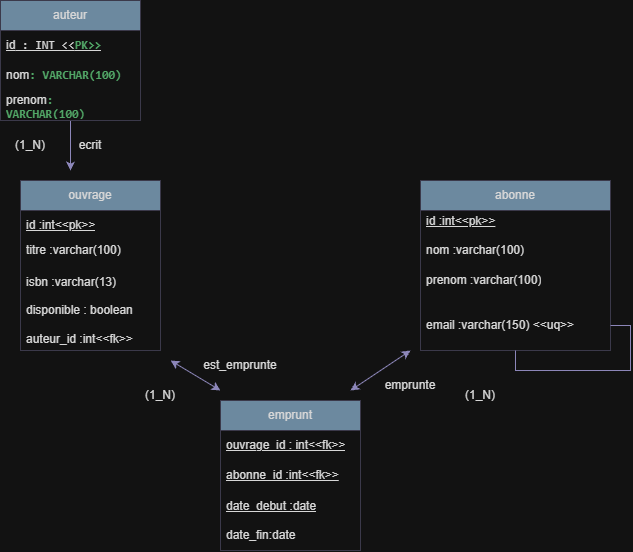

The diagram above was exported from draw.io. Its source (the exported page's mxGraphModel, read from the mxfile embedded in the PNG):
<mxGraphModel dx="1089" dy="589" grid="1" gridSize="10" guides="1" tooltips="1" connect="1" arrows="1" fold="1" page="1" pageScale="1" pageWidth="827" pageHeight="1169" math="0" shadow="0">
  <root>
    <mxCell id="0" />
    <mxCell id="1" parent="0" />
    <mxCell id="q3cv0biInp7Wxrqvo1qu-7" edge="1" parent="1" source="q3cv0biInp7Wxrqvo1qu-2" style="edgeStyle=orthogonalEdgeStyle;rounded=0;orthogonalLoop=1;jettySize=auto;html=1;defaultLabelBackgroundColor=page;strokeColor=#736CA8;fontColor=default;">
      <mxGeometry relative="1" as="geometry">
        <mxPoint x="120" y="220" as="targetPoint" />
      </mxGeometry>
    </mxCell>
    <mxCell id="q3cv0biInp7Wxrqvo1qu-2" parent="1" style="swimlane;fontStyle=0;childLayout=stackLayout;horizontal=1;startSize=30;horizontalStack=0;resizeParent=1;resizeParentMax=0;resizeLast=0;collapsible=1;marginBottom=0;whiteSpace=wrap;html=1;labelBackgroundColor=none;fillColor=#5D7F99;strokeColor=#D0CEE2;fontColor=#1A1A1A;" value="auteur" vertex="1">
      <mxGeometry height="120" width="140" x="50" y="50" as="geometry" />
    </mxCell>
    <mxCell id="q3cv0biInp7Wxrqvo1qu-3" parent="q3cv0biInp7Wxrqvo1qu-2" style="text;strokeColor=none;fillColor=none;align=left;verticalAlign=middle;spacingLeft=4;spacingRight=4;overflow=hidden;points=[[0,0.5],[1,0.5]];portConstraint=eastwest;rotatable=0;whiteSpace=wrap;html=1;labelBackgroundColor=none;fontColor=#1A1A1A;" value="&lt;u&gt;id&lt;span style=&quot;background-color: transparent; color: inherit; font-family: ui-monospace, SFMono-Regular, Menlo, Monaco, Consolas, &amp;quot;Liberation Mono&amp;quot;, &amp;quot;Courier New&amp;quot;, monospace; font-size: inherit;&quot;&gt; : INT &amp;lt;&amp;lt;&lt;/span&gt;&lt;span class=&quot;hljs-string&quot; style=&quot;font-family: ui-monospace, SFMono-Regular, Menlo, Monaco, Consolas, &amp;quot;Liberation Mono&amp;quot;, &amp;quot;Courier New&amp;quot;, monospace; font-size: inherit; --tw-border-spacing-x: 0; --tw-border-spacing-y: 0; --tw-translate-x: 0; --tw-translate-y: 0; --tw-rotate: 0; --tw-skew-x: 0; --tw-skew-y: 0; --tw-scale-x: 1; --tw-scale-y: 1; --tw-pan-x: ; --tw-pan-y: ; --tw-pinch-zoom: ; --tw-scroll-snap-strictness: proximity; --tw-gradient-from-position: ; --tw-gradient-via-position: ; --tw-gradient-to-position: ; --tw-ordinal: ; --tw-slashed-zero: ; --tw-numeric-figure: ; --tw-numeric-spacing: ; --tw-numeric-fraction: ; --tw-ring-inset: ; --tw-ring-offset-width: 0px; --tw-ring-offset-color: light-dark(#fff, #000000); --tw-ring-color: rgb(59 130 246/0.5); --tw-ring-offset-shadow: 0 0 #0000; --tw-ring-shadow: 0 0 #0000; --tw-shadow: 0 0 #0000; --tw-shadow-colored: 0 0 #0000; --tw-blur: ; --tw-brightness: ; --tw-contrast: ; --tw-grayscale: ; --tw-hue-rotate: ; --tw-invert: ; --tw-saturate: ; --tw-sepia: ; --tw-drop-shadow: ; --tw-backdrop-blur: ; --tw-backdrop-brightness: ; --tw-backdrop-contrast: ; --tw-backdrop-grayscale: ; --tw-backdrop-hue-rotate: ; --tw-backdrop-invert: ; --tw-backdrop-opacity: ; --tw-backdrop-saturate: ; --tw-backdrop-sepia: ; --tw-contain-size: ; --tw-contain-layout: ; --tw-contain-paint: ; --tw-contain-style: ; box-sizing: border-box; border: 0px solid rgb(229, 231, 235); color: rgb(34, 134, 58); font-weight: 700; background: transparent !important;&quot;&gt;PK&amp;gt;&amp;gt;&lt;/span&gt;&lt;/u&gt;" vertex="1">
      <mxGeometry height="30" width="140" y="30" as="geometry" />
    </mxCell>
    <mxCell id="q3cv0biInp7Wxrqvo1qu-4" parent="q3cv0biInp7Wxrqvo1qu-2" style="text;strokeColor=none;fillColor=none;align=left;verticalAlign=middle;spacingLeft=4;spacingRight=4;overflow=hidden;points=[[0,0.5],[1,0.5]];portConstraint=eastwest;rotatable=0;whiteSpace=wrap;html=1;labelBackgroundColor=none;fontColor=#1A1A1A;" value="nom&lt;span style=&quot;background-color: transparent; color: rgb(34, 134, 58); font-weight: 700; font-family: ui-monospace, SFMono-Regular, Menlo, Monaco, Consolas, &amp;quot;Liberation Mono&amp;quot;, &amp;quot;Courier New&amp;quot;, monospace; font-size: inherit;&quot;&gt;: VARCHAR(100)&lt;/span&gt;" vertex="1">
      <mxGeometry height="30" width="140" y="60" as="geometry" />
    </mxCell>
    <mxCell id="q3cv0biInp7Wxrqvo1qu-5" parent="q3cv0biInp7Wxrqvo1qu-2" style="text;strokeColor=none;fillColor=none;align=left;verticalAlign=middle;spacingLeft=4;spacingRight=4;overflow=hidden;points=[[0,0.5],[1,0.5]];portConstraint=eastwest;rotatable=0;whiteSpace=wrap;html=1;labelBackgroundColor=none;fontColor=#1A1A1A;" value="prenom&lt;span style=&quot;background-color: transparent; color: rgb(34, 134, 58); font-weight: 700; font-family: ui-monospace, SFMono-Regular, Menlo, Monaco, Consolas, &amp;quot;Liberation Mono&amp;quot;, &amp;quot;Courier New&amp;quot;, monospace; font-size: inherit;&quot;&gt;: VARCHAR(100)&lt;/span&gt;" vertex="1">
      <mxGeometry height="30" width="140" y="90" as="geometry" />
    </mxCell>
    <mxCell id="q3cv0biInp7Wxrqvo1qu-8" parent="1" style="swimlane;fontStyle=0;childLayout=stackLayout;horizontal=1;startSize=30;horizontalStack=0;resizeParent=1;resizeParentMax=0;resizeLast=0;collapsible=1;marginBottom=0;whiteSpace=wrap;html=1;labelBackgroundColor=none;fillColor=#5D7F99;strokeColor=#D0CEE2;fontColor=#1A1A1A;" value="ouvrage" vertex="1">
      <mxGeometry height="170" width="140" x="70" y="230" as="geometry" />
    </mxCell>
    <mxCell id="q3cv0biInp7Wxrqvo1qu-9" parent="q3cv0biInp7Wxrqvo1qu-8" style="text;strokeColor=none;fillColor=none;align=left;verticalAlign=middle;spacingLeft=4;spacingRight=4;overflow=hidden;points=[[0,0.5],[1,0.5]];portConstraint=eastwest;rotatable=0;whiteSpace=wrap;html=1;labelBackgroundColor=none;fontColor=#1A1A1A;" value="&lt;u&gt;id :int&amp;lt;&amp;lt;pk&amp;gt;&amp;gt;&lt;/u&gt;" vertex="1">
      <mxGeometry height="30" width="140" y="30" as="geometry" />
    </mxCell>
    <mxCell id="q3cv0biInp7Wxrqvo1qu-10" parent="q3cv0biInp7Wxrqvo1qu-8" style="text;strokeColor=none;fillColor=none;align=left;verticalAlign=middle;spacingLeft=4;spacingRight=4;overflow=hidden;points=[[0,0.5],[1,0.5]];portConstraint=eastwest;rotatable=0;whiteSpace=wrap;html=1;labelBackgroundColor=none;fontColor=#1A1A1A;" value="titre :varchar(100)&lt;div&gt;&lt;br&gt;&lt;/div&gt;" vertex="1">
      <mxGeometry height="30" width="140" y="60" as="geometry" />
    </mxCell>
    <mxCell id="q3cv0biInp7Wxrqvo1qu-11" parent="q3cv0biInp7Wxrqvo1qu-8" style="text;strokeColor=none;fillColor=none;align=left;verticalAlign=middle;spacingLeft=4;spacingRight=4;overflow=hidden;points=[[0,0.5],[1,0.5]];portConstraint=eastwest;rotatable=0;whiteSpace=wrap;html=1;labelBackgroundColor=none;fontColor=#1A1A1A;" value="isbn :varchar(13)&lt;div&gt;&lt;br&gt;&lt;div&gt;disponible : boolean&lt;/div&gt;&lt;div&gt;&lt;br&gt;&lt;/div&gt;&lt;div&gt;auteur_id :int&amp;lt;&amp;lt;fk&amp;gt;&amp;gt;&lt;/div&gt;&lt;/div&gt;" vertex="1">
      <mxGeometry height="80" width="140" y="90" as="geometry" />
    </mxCell>
    <mxCell id="q3cv0biInp7Wxrqvo1qu-12" parent="1" style="swimlane;fontStyle=0;childLayout=stackLayout;horizontal=1;startSize=30;horizontalStack=0;resizeParent=1;resizeParentMax=0;resizeLast=0;collapsible=1;marginBottom=0;whiteSpace=wrap;html=1;labelBackgroundColor=none;fillColor=#5D7F99;strokeColor=#D0CEE2;fontColor=#1A1A1A;" value="abonne" vertex="1">
      <mxGeometry height="170" width="190" x="470" y="230" as="geometry">
        <mxRectangle height="30" width="60" x="370" y="210" as="alternateBounds" />
      </mxGeometry>
    </mxCell>
    <mxCell id="q3cv0biInp7Wxrqvo1qu-13" parent="q3cv0biInp7Wxrqvo1qu-12" style="text;strokeColor=none;fillColor=none;align=left;verticalAlign=middle;spacingLeft=4;spacingRight=4;overflow=hidden;points=[[0,0.5],[1,0.5]];portConstraint=eastwest;rotatable=0;whiteSpace=wrap;html=1;labelBackgroundColor=none;fontColor=#1A1A1A;" value="&lt;u&gt;id :int&amp;lt;&amp;lt;pk&amp;gt;&amp;gt;&lt;/u&gt;&lt;div&gt;&lt;br&gt;&lt;/div&gt;&lt;div&gt;nom :varchar(100)&lt;/div&gt;" vertex="1">
      <mxGeometry height="50" width="190" y="30" as="geometry" />
    </mxCell>
    <mxCell id="q3cv0biInp7Wxrqvo1qu-14" parent="q3cv0biInp7Wxrqvo1qu-12" style="text;strokeColor=none;fillColor=none;align=left;verticalAlign=middle;spacingLeft=4;spacingRight=4;overflow=hidden;points=[[0,0.5],[1,0.5]];portConstraint=eastwest;rotatable=0;whiteSpace=wrap;html=1;labelBackgroundColor=none;fontColor=#1A1A1A;" value="prenom :varchar(100)" vertex="1">
      <mxGeometry height="40" width="190" y="80" as="geometry" />
    </mxCell>
    <mxCell id="q3cv0biInp7Wxrqvo1qu-15" parent="q3cv0biInp7Wxrqvo1qu-12" style="text;strokeColor=none;fillColor=none;align=left;verticalAlign=middle;spacingLeft=4;spacingRight=4;overflow=hidden;points=[[0,0.5],[1,0.5]];portConstraint=eastwest;rotatable=0;whiteSpace=wrap;html=1;labelBackgroundColor=none;fontColor=#1A1A1A;" value="email :varchar(150) &amp;lt;&amp;lt;uq&amp;gt;&amp;gt;" vertex="1">
      <mxGeometry height="50" width="190" y="120" as="geometry" />
    </mxCell>
    <mxCell id="q3cv0biInp7Wxrqvo1qu-16" edge="1" parent="q3cv0biInp7Wxrqvo1qu-12" source="q3cv0biInp7Wxrqvo1qu-12" style="edgeStyle=orthogonalEdgeStyle;rounded=0;orthogonalLoop=1;jettySize=auto;html=1;exitX=0.5;exitY=1;exitDx=0;exitDy=0;defaultLabelBackgroundColor=page;shadow=0;endArrow=none;endFill=0;strokeColor=#736CA8;fontColor=default;" target="q3cv0biInp7Wxrqvo1qu-15">
      <mxGeometry relative="1" as="geometry" />
    </mxCell>
    <mxCell id="q3cv0biInp7Wxrqvo1qu-17" parent="1" style="swimlane;fontStyle=0;childLayout=stackLayout;horizontal=1;startSize=30;horizontalStack=0;resizeParent=1;resizeParentMax=0;resizeLast=0;collapsible=1;marginBottom=0;whiteSpace=wrap;html=1;labelBackgroundColor=none;fillColor=#5D7F99;strokeColor=#D0CEE2;fontColor=#1A1A1A;" value="emprunt" vertex="1">
      <mxGeometry height="150" width="140" x="270" y="450" as="geometry" />
    </mxCell>
    <mxCell id="q3cv0biInp7Wxrqvo1qu-18" parent="q3cv0biInp7Wxrqvo1qu-17" style="text;strokeColor=none;fillColor=none;align=left;verticalAlign=middle;spacingLeft=4;spacingRight=4;overflow=hidden;points=[[0,0.5],[1,0.5]];portConstraint=eastwest;rotatable=0;whiteSpace=wrap;html=1;labelBackgroundColor=none;fontColor=#1A1A1A;" value="&lt;u&gt;ouvrage_id : int&amp;lt;&amp;lt;fk&amp;gt;&amp;gt;&lt;/u&gt;" vertex="1">
      <mxGeometry height="30" width="140" y="30" as="geometry" />
    </mxCell>
    <mxCell id="q3cv0biInp7Wxrqvo1qu-19" parent="q3cv0biInp7Wxrqvo1qu-17" style="text;strokeColor=none;fillColor=none;align=left;verticalAlign=middle;spacingLeft=4;spacingRight=4;overflow=hidden;points=[[0,0.5],[1,0.5]];portConstraint=eastwest;rotatable=0;whiteSpace=wrap;html=1;labelBackgroundColor=none;fontColor=#1A1A1A;" value="&lt;u&gt;abonne_id :int&amp;lt;&amp;lt;fk&amp;gt;&amp;gt;&lt;/u&gt;" vertex="1">
      <mxGeometry height="30" width="140" y="60" as="geometry" />
    </mxCell>
    <mxCell id="q3cv0biInp7Wxrqvo1qu-20" parent="q3cv0biInp7Wxrqvo1qu-17" style="text;strokeColor=none;fillColor=none;align=left;verticalAlign=middle;spacingLeft=4;spacingRight=4;overflow=hidden;points=[[0,0.5],[1,0.5]];portConstraint=eastwest;rotatable=0;whiteSpace=wrap;html=1;labelBackgroundColor=none;fontColor=#1A1A1A;" value="&lt;u&gt;date_debut :date&lt;/u&gt;&lt;div&gt;&lt;br&gt;&lt;/div&gt;&lt;div&gt;date_fin:date&lt;/div&gt;" vertex="1">
      <mxGeometry height="60" width="140" y="90" as="geometry" />
    </mxCell>
    <mxCell id="q3cv0biInp7Wxrqvo1qu-21" parent="1" style="text;html=1;whiteSpace=wrap;strokeColor=none;fillColor=none;align=center;verticalAlign=middle;rounded=0;labelBackgroundColor=none;fontColor=#1A1A1A;" value="ecrit" vertex="1">
      <mxGeometry height="30" width="60" x="110" y="180" as="geometry" />
    </mxCell>
    <mxCell id="q3cv0biInp7Wxrqvo1qu-23" edge="1" parent="1" style="endArrow=classic;startArrow=classic;html=1;rounded=0;defaultLabelBackgroundColor=page;strokeColor=#736CA8;fontColor=default;" value="">
      <mxGeometry height="50" relative="1" width="50" as="geometry">
        <mxPoint x="460" y="400" as="sourcePoint" />
        <mxPoint x="400" y="440" as="targetPoint" />
      </mxGeometry>
    </mxCell>
    <mxCell id="q3cv0biInp7Wxrqvo1qu-24" parent="1" style="text;html=1;whiteSpace=wrap;strokeColor=none;fillColor=none;align=center;verticalAlign=middle;rounded=0;labelBackgroundColor=none;fontColor=#1A1A1A;" value="emprunte" vertex="1">
      <mxGeometry height="30" width="60" x="430" y="420" as="geometry" />
    </mxCell>
    <mxCell id="q3cv0biInp7Wxrqvo1qu-25" edge="1" parent="1" style="endArrow=classic;startArrow=classic;html=1;rounded=0;defaultLabelBackgroundColor=page;strokeColor=#736CA8;fontColor=default;" value="">
      <mxGeometry height="50" relative="1" width="50" as="geometry">
        <mxPoint x="220" y="410" as="sourcePoint" />
        <mxPoint x="270" y="440" as="targetPoint" />
      </mxGeometry>
    </mxCell>
    <mxCell id="q3cv0biInp7Wxrqvo1qu-26" parent="1" style="text;html=1;whiteSpace=wrap;strokeColor=none;fillColor=none;align=center;verticalAlign=middle;rounded=0;labelBackgroundColor=none;fontColor=#1A1A1A;" value="est_emprunte" vertex="1">
      <mxGeometry height="30" width="60" x="260" y="400" as="geometry" />
    </mxCell>
    <mxCell id="q3cv0biInp7Wxrqvo1qu-28" parent="1" style="text;html=1;whiteSpace=wrap;strokeColor=none;fillColor=none;align=center;verticalAlign=middle;rounded=0;fontColor=#1A1A1A;" value="(1_N)" vertex="1">
      <mxGeometry height="30" width="60" x="50" y="180" as="geometry" />
    </mxCell>
    <mxCell id="q3cv0biInp7Wxrqvo1qu-29" parent="1" style="text;html=1;whiteSpace=wrap;strokeColor=none;fillColor=none;align=center;verticalAlign=middle;rounded=0;fontColor=#1A1A1A;" value="(1_N)" vertex="1">
      <mxGeometry height="30" width="60" x="500" y="430" as="geometry" />
    </mxCell>
    <mxCell id="q3cv0biInp7Wxrqvo1qu-31" parent="1" style="text;html=1;whiteSpace=wrap;strokeColor=none;fillColor=none;align=center;verticalAlign=middle;rounded=0;fontColor=#1A1A1A;" value="(1_N)" vertex="1">
      <mxGeometry height="30" width="60" x="180" y="430" as="geometry" />
    </mxCell>
  </root>
</mxGraphModel>